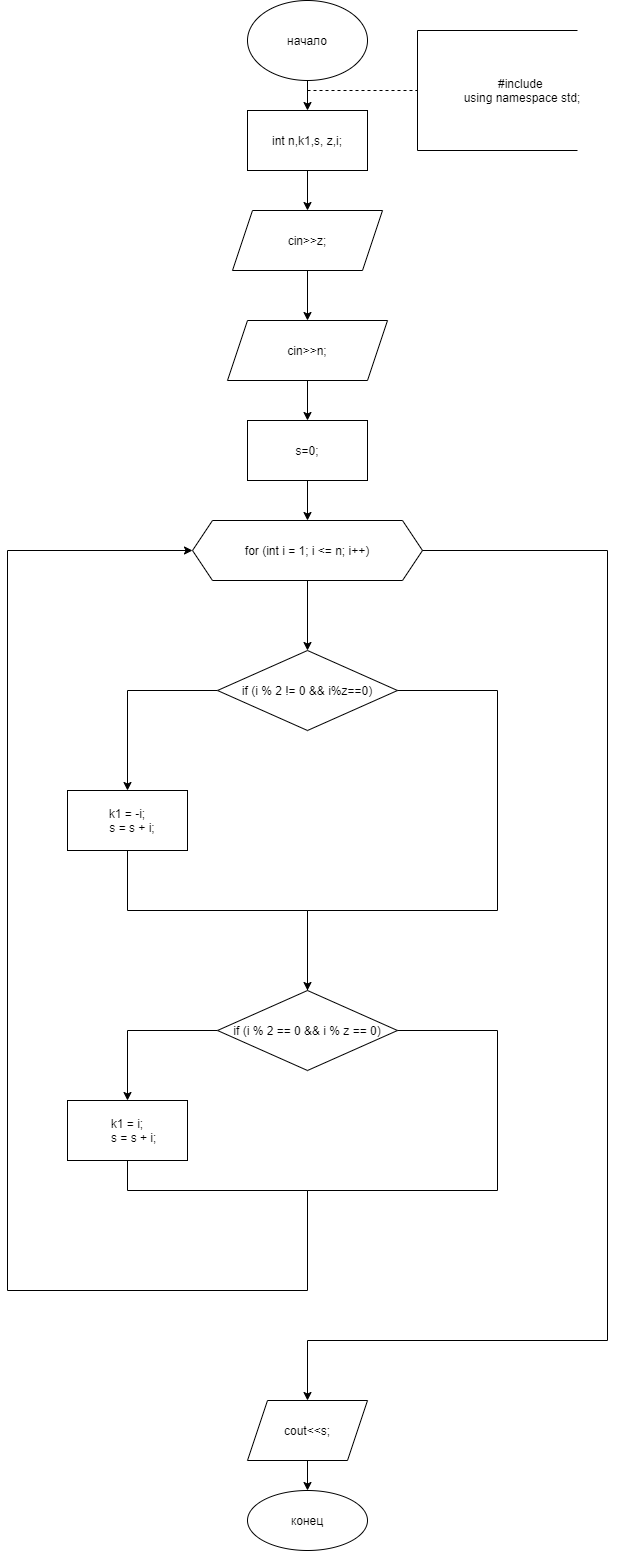

The diagram above was exported from draw.io. Its source (the exported page's mxGraphModel, read from the mxfile embedded in the PNG):
<mxGraphModel dx="1374" dy="1926" grid="1" gridSize="10" guides="1" tooltips="1" connect="1" arrows="1" fold="1" page="1" pageScale="1" pageWidth="827" pageHeight="1169" math="0" shadow="0">
  <root>
    <mxCell id="0" />
    <mxCell id="1" parent="0" />
    <mxCell id="q8RLyJdHnrz1YWW1qG8r-29" value="" style="edgeStyle=orthogonalEdgeStyle;rounded=0;orthogonalLoop=1;jettySize=auto;html=1;" edge="1" parent="1" source="q8RLyJdHnrz1YWW1qG8r-27" target="q8RLyJdHnrz1YWW1qG8r-28">
      <mxGeometry relative="1" as="geometry" />
    </mxCell>
    <mxCell id="q8RLyJdHnrz1YWW1qG8r-27" value="начало" style="ellipse;whiteSpace=wrap;html=1;" vertex="1" parent="1">
      <mxGeometry x="350" y="-70" width="120" height="80" as="geometry" />
    </mxCell>
    <mxCell id="q8RLyJdHnrz1YWW1qG8r-31" value="" style="edgeStyle=orthogonalEdgeStyle;rounded=0;orthogonalLoop=1;jettySize=auto;html=1;" edge="1" parent="1" source="q8RLyJdHnrz1YWW1qG8r-28">
      <mxGeometry relative="1" as="geometry">
        <mxPoint x="410" y="140" as="targetPoint" />
      </mxGeometry>
    </mxCell>
    <mxCell id="q8RLyJdHnrz1YWW1qG8r-28" value="int n,k1,s, z,i;" style="whiteSpace=wrap;html=1;" vertex="1" parent="1">
      <mxGeometry x="350" y="40" width="120" height="60" as="geometry" />
    </mxCell>
    <mxCell id="q8RLyJdHnrz1YWW1qG8r-33" value="" style="edgeStyle=orthogonalEdgeStyle;rounded=0;orthogonalLoop=1;jettySize=auto;html=1;" edge="1" parent="1" source="q8RLyJdHnrz1YWW1qG8r-30" target="q8RLyJdHnrz1YWW1qG8r-32">
      <mxGeometry relative="1" as="geometry" />
    </mxCell>
    <mxCell id="q8RLyJdHnrz1YWW1qG8r-30" value="cin&amp;gt;&amp;gt;n;" style="shape=parallelogram;perimeter=parallelogramPerimeter;whiteSpace=wrap;html=1;fixedSize=1;" vertex="1" parent="1">
      <mxGeometry x="330" y="250" width="160" height="60" as="geometry" />
    </mxCell>
    <mxCell id="q8RLyJdHnrz1YWW1qG8r-35" value="" style="edgeStyle=orthogonalEdgeStyle;rounded=0;orthogonalLoop=1;jettySize=auto;html=1;" edge="1" parent="1" source="q8RLyJdHnrz1YWW1qG8r-32" target="q8RLyJdHnrz1YWW1qG8r-34">
      <mxGeometry relative="1" as="geometry" />
    </mxCell>
    <mxCell id="q8RLyJdHnrz1YWW1qG8r-32" value="s=0;" style="whiteSpace=wrap;html=1;" vertex="1" parent="1">
      <mxGeometry x="350" y="350" width="120" height="60" as="geometry" />
    </mxCell>
    <mxCell id="q8RLyJdHnrz1YWW1qG8r-37" value="" style="edgeStyle=orthogonalEdgeStyle;rounded=0;orthogonalLoop=1;jettySize=auto;html=1;" edge="1" parent="1" source="q8RLyJdHnrz1YWW1qG8r-34" target="q8RLyJdHnrz1YWW1qG8r-36">
      <mxGeometry relative="1" as="geometry" />
    </mxCell>
    <mxCell id="q8RLyJdHnrz1YWW1qG8r-34" value="for (int i = 1; i &lt;= n; i++)" style="shape=hexagon;perimeter=hexagonPerimeter2;whiteSpace=wrap;html=1;fixedSize=1;" vertex="1" parent="1">
      <mxGeometry x="295" y="450" width="230" height="60" as="geometry" />
    </mxCell>
    <mxCell id="q8RLyJdHnrz1YWW1qG8r-62" value="" style="edgeStyle=orthogonalEdgeStyle;rounded=0;orthogonalLoop=1;jettySize=auto;html=1;" edge="1" parent="1" source="q8RLyJdHnrz1YWW1qG8r-36" target="q8RLyJdHnrz1YWW1qG8r-61">
      <mxGeometry relative="1" as="geometry" />
    </mxCell>
    <mxCell id="q8RLyJdHnrz1YWW1qG8r-36" value="if (i % 2 != 0 &amp;amp;&amp;amp; i%z==0)" style="rhombus;whiteSpace=wrap;html=1;" vertex="1" parent="1">
      <mxGeometry x="320" y="580" width="180" height="80" as="geometry" />
    </mxCell>
    <mxCell id="q8RLyJdHnrz1YWW1qG8r-49" value="" style="endArrow=none;dashed=1;html=1;rounded=0;" edge="1" parent="1">
      <mxGeometry width="50" height="50" relative="1" as="geometry">
        <mxPoint x="410" y="20" as="sourcePoint" />
        <mxPoint x="520" y="20" as="targetPoint" />
      </mxGeometry>
    </mxCell>
    <mxCell id="q8RLyJdHnrz1YWW1qG8r-50" value="" style="endArrow=none;html=1;rounded=0;" edge="1" parent="1">
      <mxGeometry width="50" height="50" relative="1" as="geometry">
        <mxPoint x="520" y="80" as="sourcePoint" />
        <mxPoint x="520" y="-40" as="targetPoint" />
      </mxGeometry>
    </mxCell>
    <mxCell id="q8RLyJdHnrz1YWW1qG8r-51" value="" style="endArrow=none;html=1;rounded=0;" edge="1" parent="1">
      <mxGeometry width="50" height="50" relative="1" as="geometry">
        <mxPoint x="520" y="-40" as="sourcePoint" />
        <mxPoint x="680" y="-40" as="targetPoint" />
      </mxGeometry>
    </mxCell>
    <mxCell id="q8RLyJdHnrz1YWW1qG8r-52" value="" style="endArrow=none;html=1;rounded=0;" edge="1" parent="1">
      <mxGeometry width="50" height="50" relative="1" as="geometry">
        <mxPoint x="520" y="80" as="sourcePoint" />
        <mxPoint x="680" y="80" as="targetPoint" />
      </mxGeometry>
    </mxCell>
    <mxCell id="q8RLyJdHnrz1YWW1qG8r-54" value="#include &lt;iostream&gt;&#10;using namespace std;" style="text;html=1;strokeColor=none;fillColor=none;align=center;verticalAlign=middle;whiteSpace=wrap;rounded=0;" vertex="1" parent="1">
      <mxGeometry x="520" y="-40" width="210" height="120" as="geometry" />
    </mxCell>
    <mxCell id="q8RLyJdHnrz1YWW1qG8r-60" value="" style="edgeStyle=orthogonalEdgeStyle;rounded=0;orthogonalLoop=1;jettySize=auto;html=1;" edge="1" parent="1" source="q8RLyJdHnrz1YWW1qG8r-57" target="q8RLyJdHnrz1YWW1qG8r-30">
      <mxGeometry relative="1" as="geometry" />
    </mxCell>
    <mxCell id="q8RLyJdHnrz1YWW1qG8r-57" value="cin&amp;gt;&amp;gt;z;" style="shape=parallelogram;perimeter=parallelogramPerimeter;whiteSpace=wrap;html=1;fixedSize=1;" vertex="1" parent="1">
      <mxGeometry x="335" y="140" width="150" height="60" as="geometry" />
    </mxCell>
    <mxCell id="q8RLyJdHnrz1YWW1qG8r-61" value="k1 = -i;&lt;br&gt;&amp;nbsp; &amp;nbsp;s = s + i;" style="whiteSpace=wrap;html=1;" vertex="1" parent="1">
      <mxGeometry x="170" y="720" width="120" height="60" as="geometry" />
    </mxCell>
    <mxCell id="q8RLyJdHnrz1YWW1qG8r-63" value="" style="endArrow=none;html=1;rounded=0;" edge="1" parent="1">
      <mxGeometry width="50" height="50" relative="1" as="geometry">
        <mxPoint x="410" y="920" as="sourcePoint" />
        <mxPoint x="500" y="620" as="targetPoint" />
        <Array as="points">
          <mxPoint x="410" y="840" />
          <mxPoint x="600" y="840" />
          <mxPoint x="600" y="620" />
        </Array>
      </mxGeometry>
    </mxCell>
    <mxCell id="q8RLyJdHnrz1YWW1qG8r-64" value="" style="endArrow=classic;html=1;rounded=0;" edge="1" parent="1">
      <mxGeometry width="50" height="50" relative="1" as="geometry">
        <mxPoint x="230" y="780" as="sourcePoint" />
        <mxPoint x="410" y="920" as="targetPoint" />
        <Array as="points">
          <mxPoint x="230" y="840" />
          <mxPoint x="410" y="840" />
        </Array>
      </mxGeometry>
    </mxCell>
    <mxCell id="q8RLyJdHnrz1YWW1qG8r-67" value="" style="edgeStyle=orthogonalEdgeStyle;rounded=0;orthogonalLoop=1;jettySize=auto;html=1;" edge="1" parent="1" source="q8RLyJdHnrz1YWW1qG8r-65" target="q8RLyJdHnrz1YWW1qG8r-66">
      <mxGeometry relative="1" as="geometry" />
    </mxCell>
    <mxCell id="q8RLyJdHnrz1YWW1qG8r-65" value="if (i % 2 == 0 &amp;amp;&amp;amp; i % z == 0)" style="rhombus;whiteSpace=wrap;html=1;" vertex="1" parent="1">
      <mxGeometry x="320" y="920" width="180" height="80" as="geometry" />
    </mxCell>
    <mxCell id="q8RLyJdHnrz1YWW1qG8r-66" value="k1 = i;&lt;br&gt;&amp;nbsp; &amp;nbsp; s = s + i;" style="whiteSpace=wrap;html=1;" vertex="1" parent="1">
      <mxGeometry x="170" y="1030" width="120" height="60" as="geometry" />
    </mxCell>
    <mxCell id="q8RLyJdHnrz1YWW1qG8r-68" value="" style="endArrow=none;html=1;rounded=0;" edge="1" parent="1">
      <mxGeometry width="50" height="50" relative="1" as="geometry">
        <mxPoint x="410" y="1190" as="sourcePoint" />
        <mxPoint x="500" y="960" as="targetPoint" />
        <Array as="points">
          <mxPoint x="410" y="1120" />
          <mxPoint x="600" y="1120" />
          <mxPoint x="600" y="960" />
        </Array>
      </mxGeometry>
    </mxCell>
    <mxCell id="q8RLyJdHnrz1YWW1qG8r-69" value="" style="endArrow=classic;html=1;rounded=0;entryX=0;entryY=0.5;entryDx=0;entryDy=0;" edge="1" parent="1" target="q8RLyJdHnrz1YWW1qG8r-34">
      <mxGeometry width="50" height="50" relative="1" as="geometry">
        <mxPoint x="230" y="1090" as="sourcePoint" />
        <mxPoint x="110" y="476" as="targetPoint" />
        <Array as="points">
          <mxPoint x="230" y="1120" />
          <mxPoint x="410" y="1120" />
          <mxPoint x="410" y="1220" />
          <mxPoint x="110" y="1220" />
          <mxPoint x="110" y="480" />
        </Array>
      </mxGeometry>
    </mxCell>
    <mxCell id="q8RLyJdHnrz1YWW1qG8r-70" value="" style="endArrow=classic;html=1;rounded=0;" edge="1" parent="1" target="q8RLyJdHnrz1YWW1qG8r-71">
      <mxGeometry width="50" height="50" relative="1" as="geometry">
        <mxPoint x="525" y="480" as="sourcePoint" />
        <mxPoint x="410" y="1360" as="targetPoint" />
        <Array as="points">
          <mxPoint x="710" y="480" />
          <mxPoint x="710" y="1270" />
          <mxPoint x="410" y="1270" />
        </Array>
      </mxGeometry>
    </mxCell>
    <mxCell id="q8RLyJdHnrz1YWW1qG8r-73" value="" style="edgeStyle=orthogonalEdgeStyle;rounded=0;orthogonalLoop=1;jettySize=auto;html=1;" edge="1" parent="1" source="q8RLyJdHnrz1YWW1qG8r-71" target="q8RLyJdHnrz1YWW1qG8r-72">
      <mxGeometry relative="1" as="geometry" />
    </mxCell>
    <mxCell id="q8RLyJdHnrz1YWW1qG8r-71" value="cout&amp;lt;&amp;lt;s;" style="shape=parallelogram;perimeter=parallelogramPerimeter;whiteSpace=wrap;html=1;fixedSize=1;" vertex="1" parent="1">
      <mxGeometry x="350" y="1330" width="120" height="60" as="geometry" />
    </mxCell>
    <mxCell id="q8RLyJdHnrz1YWW1qG8r-72" value="конец" style="ellipse;whiteSpace=wrap;html=1;" vertex="1" parent="1">
      <mxGeometry x="350" y="1420" width="120" height="60" as="geometry" />
    </mxCell>
  </root>
</mxGraphModel>